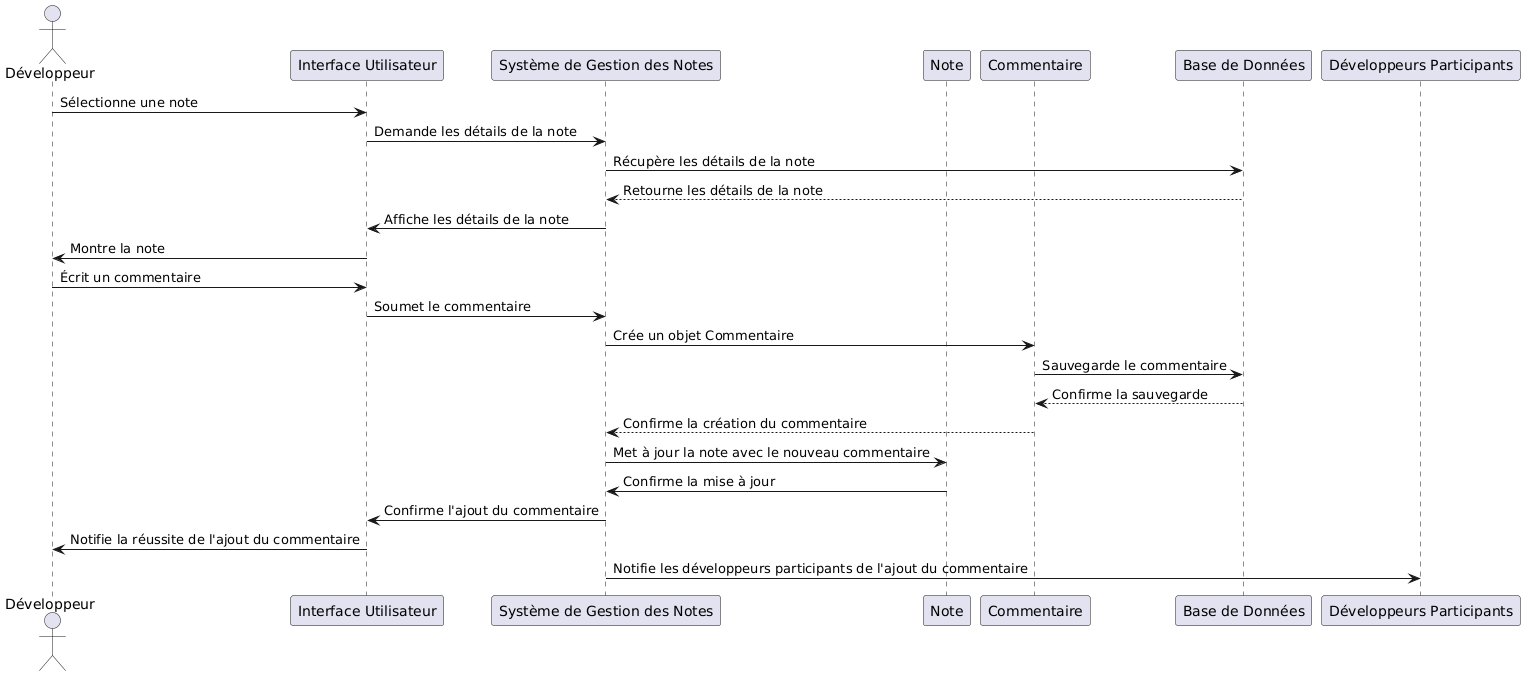

The diagram above was rendered by PlantUML. Its source (embedded in the PNG):
@startuml
actor Développeur as D
participant "Interface Utilisateur" as UI
participant "Système de Gestion des Notes" as SGN
participant Note as N
participant Commentaire as C
participant "Base de Données" as BD
participant "Développeurs Participants" as DP

D -> UI: Sélectionne une note
UI -> SGN: Demande les détails de la note
SGN -> BD: Récupère les détails de la note
BD --> SGN: Retourne les détails de la note
SGN -> UI: Affiche les détails de la note
UI -> D: Montre la note

D -> UI: Écrit un commentaire
UI -> SGN: Soumet le commentaire
SGN -> C: Crée un objet Commentaire
C -> BD: Sauvegarde le commentaire
BD --> C: Confirme la sauvegarde
C --> SGN: Confirme la création du commentaire
SGN -> N: Met à jour la note avec le nouveau commentaire
N -> SGN: Confirme la mise à jour
SGN -> UI: Confirme l'ajout du commentaire
UI -> D: Notifie la réussite de l'ajout du commentaire

SGN -> DP: Notifie les développeurs participants de l'ajout du commentaire
@enduml